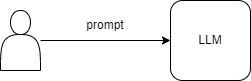

The diagram above was exported from draw.io. Its source (the exported page's mxGraphModel, read from the mxfile embedded in the PNG):
<mxGraphModel dx="726" dy="373" grid="1" gridSize="10" guides="1" tooltips="1" connect="1" arrows="1" fold="1" page="1" pageScale="1" pageWidth="850" pageHeight="1100" math="0" shadow="0">
  <root>
    <mxCell id="0" />
    <mxCell id="1" parent="0" />
    <mxCell id="nJXbT9FgGnLmUq8w1Ts0-1" value="" style="shape=actor;whiteSpace=wrap;html=1;" parent="1" vertex="1">
      <mxGeometry x="40" y="60" width="40" height="60" as="geometry" />
    </mxCell>
    <mxCell id="nJXbT9FgGnLmUq8w1Ts0-2" value="LLM" style="rounded=1;whiteSpace=wrap;html=1;" parent="1" vertex="1">
      <mxGeometry x="210" y="50" width="80" height="80" as="geometry" />
    </mxCell>
    <mxCell id="nJXbT9FgGnLmUq8w1Ts0-3" value="" style="endArrow=classic;html=1;rounded=0;" parent="1" source="nJXbT9FgGnLmUq8w1Ts0-1" target="nJXbT9FgGnLmUq8w1Ts0-2" edge="1">
      <mxGeometry width="50" height="50" relative="1" as="geometry">
        <mxPoint x="445" y="70" as="sourcePoint" />
        <mxPoint x="375" y="80" as="targetPoint" />
      </mxGeometry>
    </mxCell>
    <mxCell id="nJXbT9FgGnLmUq8w1Ts0-5" value="prompt" style="text;html=1;align=center;verticalAlign=middle;whiteSpace=wrap;rounded=0;" parent="1" vertex="1">
      <mxGeometry x="70" y="60" width="150" height="30" as="geometry" />
    </mxCell>
  </root>
</mxGraphModel>